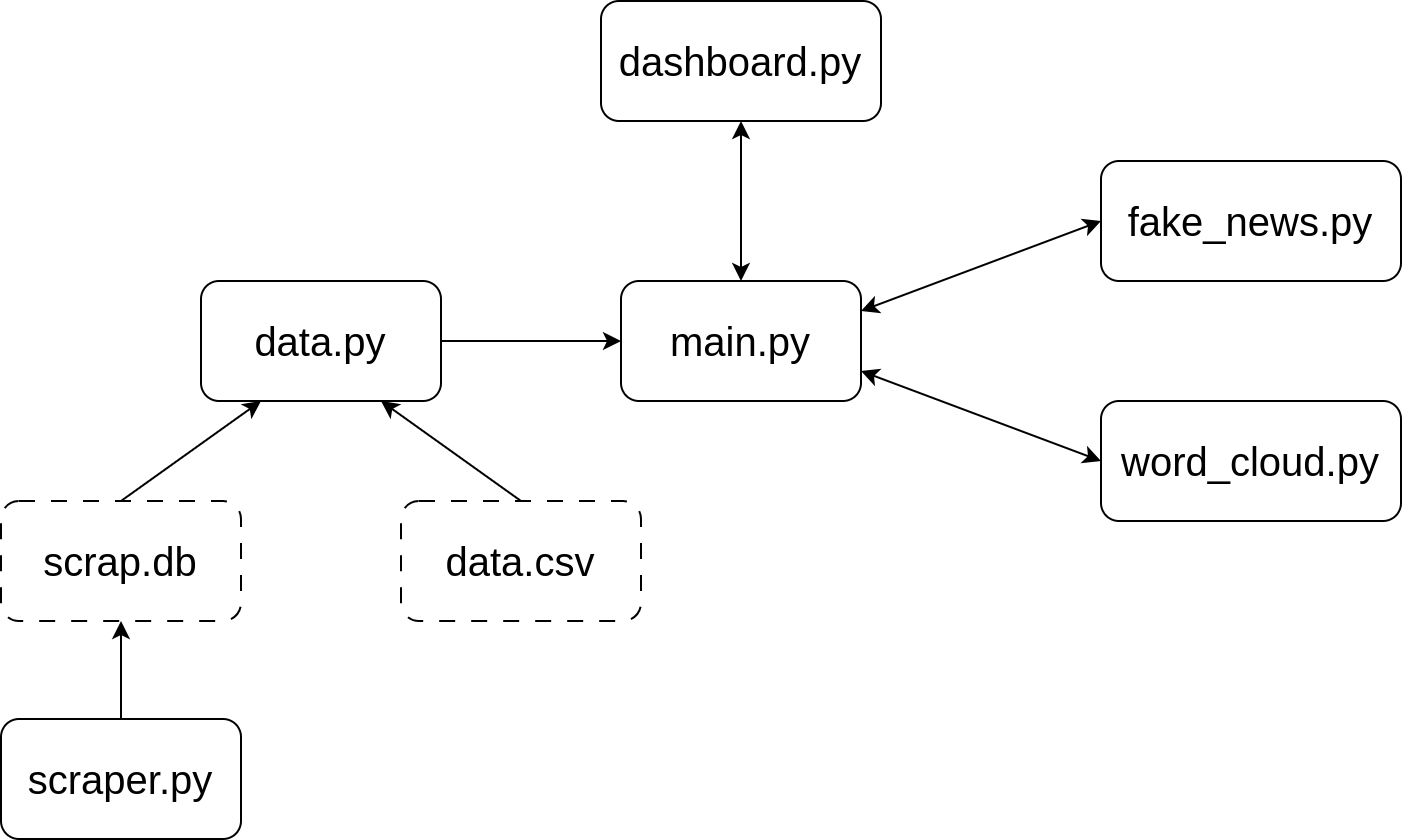

The diagram above was exported from draw.io. Its source (the exported page's mxGraphModel, read from the mxfile embedded in the PNG):
<mxGraphModel dx="1434" dy="788" grid="1" gridSize="10" guides="1" tooltips="1" connect="1" arrows="1" fold="1" page="1" pageScale="1" pageWidth="850" pageHeight="1100" math="0" shadow="0">
  <root>
    <mxCell id="0" />
    <mxCell id="1" parent="0" />
    <mxCell id="7Qk1J43sROT8hmFFxBe1-1" value="&lt;span style=&quot;font-size: 20px;&quot;&gt;main.py&lt;/span&gt;" style="rounded=1;whiteSpace=wrap;html=1;" vertex="1" parent="1">
      <mxGeometry x="360" y="380" width="120" height="60" as="geometry" />
    </mxCell>
    <mxCell id="7Qk1J43sROT8hmFFxBe1-2" value="&lt;font style=&quot;font-size: 20px;&quot;&gt;data.py&lt;/font&gt;" style="rounded=1;whiteSpace=wrap;html=1;" vertex="1" parent="1">
      <mxGeometry x="150" y="380" width="120" height="60" as="geometry" />
    </mxCell>
    <mxCell id="7Qk1J43sROT8hmFFxBe1-3" value="" style="endArrow=classic;html=1;rounded=0;exitX=1;exitY=0.5;exitDx=0;exitDy=0;entryX=0;entryY=0.5;entryDx=0;entryDy=0;" edge="1" parent="1" source="7Qk1J43sROT8hmFFxBe1-2" target="7Qk1J43sROT8hmFFxBe1-1">
      <mxGeometry width="50" height="50" relative="1" as="geometry">
        <mxPoint x="400" y="430" as="sourcePoint" />
        <mxPoint x="450" y="380" as="targetPoint" />
      </mxGeometry>
    </mxCell>
    <mxCell id="7Qk1J43sROT8hmFFxBe1-6" value="&lt;font style=&quot;font-size: 20px;&quot;&gt;scrap.db&lt;/font&gt;" style="rounded=1;whiteSpace=wrap;html=1;dashed=1;dashPattern=8 8;" vertex="1" parent="1">
      <mxGeometry x="50" y="490" width="120" height="60" as="geometry" />
    </mxCell>
    <mxCell id="7Qk1J43sROT8hmFFxBe1-7" value="&lt;font style=&quot;font-size: 20px;&quot;&gt;data.csv&lt;br&gt;&lt;/font&gt;" style="rounded=1;whiteSpace=wrap;html=1;dashed=1;dashPattern=8 8;" vertex="1" parent="1">
      <mxGeometry x="250" y="490" width="120" height="60" as="geometry" />
    </mxCell>
    <mxCell id="7Qk1J43sROT8hmFFxBe1-8" value="" style="endArrow=classic;html=1;rounded=0;exitX=0.5;exitY=0;exitDx=0;exitDy=0;entryX=0.25;entryY=1;entryDx=0;entryDy=0;" edge="1" parent="1" source="7Qk1J43sROT8hmFFxBe1-6" target="7Qk1J43sROT8hmFFxBe1-2">
      <mxGeometry width="50" height="50" relative="1" as="geometry">
        <mxPoint x="400" y="420" as="sourcePoint" />
        <mxPoint x="450" y="370" as="targetPoint" />
      </mxGeometry>
    </mxCell>
    <mxCell id="7Qk1J43sROT8hmFFxBe1-9" value="" style="endArrow=classic;html=1;rounded=0;exitX=0.5;exitY=0;exitDx=0;exitDy=0;entryX=0.75;entryY=1;entryDx=0;entryDy=0;" edge="1" parent="1" source="7Qk1J43sROT8hmFFxBe1-7" target="7Qk1J43sROT8hmFFxBe1-2">
      <mxGeometry width="50" height="50" relative="1" as="geometry">
        <mxPoint x="120" y="500" as="sourcePoint" />
        <mxPoint x="190" y="450" as="targetPoint" />
      </mxGeometry>
    </mxCell>
    <mxCell id="7Qk1J43sROT8hmFFxBe1-10" value="&lt;font style=&quot;font-size: 20px;&quot;&gt;scraper.py&lt;/font&gt;" style="rounded=1;whiteSpace=wrap;html=1;" vertex="1" parent="1">
      <mxGeometry x="50" y="599" width="120" height="60" as="geometry" />
    </mxCell>
    <mxCell id="7Qk1J43sROT8hmFFxBe1-11" value="" style="endArrow=classic;html=1;rounded=0;exitX=0.5;exitY=0;exitDx=0;exitDy=0;entryX=0.5;entryY=1;entryDx=0;entryDy=0;" edge="1" parent="1" source="7Qk1J43sROT8hmFFxBe1-10" target="7Qk1J43sROT8hmFFxBe1-6">
      <mxGeometry width="50" height="50" relative="1" as="geometry">
        <mxPoint x="400" y="380" as="sourcePoint" />
        <mxPoint x="450" y="330" as="targetPoint" />
      </mxGeometry>
    </mxCell>
    <mxCell id="7Qk1J43sROT8hmFFxBe1-13" value="&lt;span style=&quot;font-size: 20px;&quot;&gt;dashboard.py&lt;/span&gt;" style="rounded=1;whiteSpace=wrap;html=1;" vertex="1" parent="1">
      <mxGeometry x="350" y="240" width="140" height="60" as="geometry" />
    </mxCell>
    <mxCell id="7Qk1J43sROT8hmFFxBe1-14" value="" style="endArrow=classic;startArrow=classic;html=1;rounded=0;exitX=0.5;exitY=0;exitDx=0;exitDy=0;entryX=0.5;entryY=1;entryDx=0;entryDy=0;" edge="1" parent="1" source="7Qk1J43sROT8hmFFxBe1-1" target="7Qk1J43sROT8hmFFxBe1-13">
      <mxGeometry width="50" height="50" relative="1" as="geometry">
        <mxPoint x="390" y="360" as="sourcePoint" />
        <mxPoint x="440" y="310" as="targetPoint" />
      </mxGeometry>
    </mxCell>
    <mxCell id="7Qk1J43sROT8hmFFxBe1-17" value="&lt;span style=&quot;font-size: 20px;&quot;&gt;fake_news.py&lt;/span&gt;" style="rounded=1;whiteSpace=wrap;html=1;" vertex="1" parent="1">
      <mxGeometry x="600" y="320" width="150" height="60" as="geometry" />
    </mxCell>
    <mxCell id="7Qk1J43sROT8hmFFxBe1-18" value="&lt;span style=&quot;font-size: 20px;&quot;&gt;word_cloud.py&lt;/span&gt;" style="rounded=1;whiteSpace=wrap;html=1;" vertex="1" parent="1">
      <mxGeometry x="600" y="440" width="150" height="60" as="geometry" />
    </mxCell>
    <mxCell id="7Qk1J43sROT8hmFFxBe1-19" value="" style="endArrow=classic;startArrow=classic;html=1;rounded=0;entryX=0;entryY=0.5;entryDx=0;entryDy=0;exitX=1;exitY=0.25;exitDx=0;exitDy=0;" edge="1" parent="1" source="7Qk1J43sROT8hmFFxBe1-1" target="7Qk1J43sROT8hmFFxBe1-17">
      <mxGeometry width="50" height="50" relative="1" as="geometry">
        <mxPoint x="390" y="360" as="sourcePoint" />
        <mxPoint x="440" y="310" as="targetPoint" />
      </mxGeometry>
    </mxCell>
    <mxCell id="7Qk1J43sROT8hmFFxBe1-20" value="" style="endArrow=classic;startArrow=classic;html=1;rounded=0;entryX=0;entryY=0.5;entryDx=0;entryDy=0;exitX=1;exitY=0.75;exitDx=0;exitDy=0;" edge="1" parent="1" source="7Qk1J43sROT8hmFFxBe1-1" target="7Qk1J43sROT8hmFFxBe1-18">
      <mxGeometry width="50" height="50" relative="1" as="geometry">
        <mxPoint x="390" y="360" as="sourcePoint" />
        <mxPoint x="440" y="310" as="targetPoint" />
      </mxGeometry>
    </mxCell>
  </root>
</mxGraphModel>